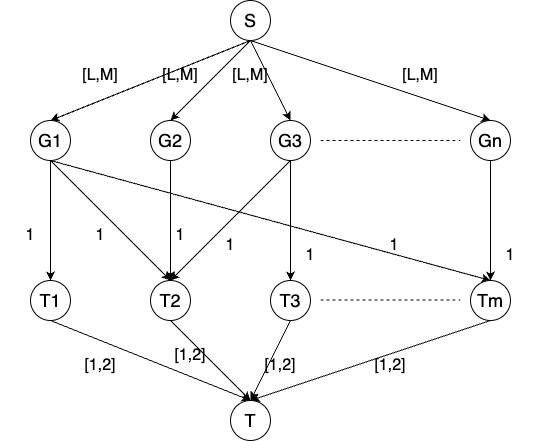

The diagram above was exported from draw.io. Its source (the exported page's mxGraphModel, read from the mxfile embedded in the PNG):
<mxGraphModel dx="634" dy="630" grid="1" gridSize="10" guides="1" tooltips="1" connect="1" arrows="1" fold="1" page="1" pageScale="1" pageWidth="827" pageHeight="1169" math="0" shadow="0">
  <root>
    <mxCell id="0" />
    <mxCell id="1" parent="0" />
    <mxCell id="xHVxQlQ5N5bSpmrfybGa-14" style="rounded=0;orthogonalLoop=1;jettySize=auto;html=1;exitX=0.5;exitY=1;exitDx=0;exitDy=0;entryX=0.5;entryY=0;entryDx=0;entryDy=0;" edge="1" parent="1" source="xHVxQlQ5N5bSpmrfybGa-1" target="xHVxQlQ5N5bSpmrfybGa-2">
      <mxGeometry relative="1" as="geometry" />
    </mxCell>
    <mxCell id="xHVxQlQ5N5bSpmrfybGa-15" style="rounded=0;orthogonalLoop=1;jettySize=auto;html=1;exitX=0.5;exitY=1;exitDx=0;exitDy=0;entryX=0.5;entryY=0;entryDx=0;entryDy=0;" edge="1" parent="1" source="xHVxQlQ5N5bSpmrfybGa-1" target="xHVxQlQ5N5bSpmrfybGa-3">
      <mxGeometry relative="1" as="geometry" />
    </mxCell>
    <mxCell id="xHVxQlQ5N5bSpmrfybGa-16" style="edgeStyle=none;rounded=0;orthogonalLoop=1;jettySize=auto;html=1;exitX=0.5;exitY=1;exitDx=0;exitDy=0;entryX=0.5;entryY=0;entryDx=0;entryDy=0;" edge="1" parent="1" source="xHVxQlQ5N5bSpmrfybGa-1" target="xHVxQlQ5N5bSpmrfybGa-4">
      <mxGeometry relative="1" as="geometry" />
    </mxCell>
    <mxCell id="xHVxQlQ5N5bSpmrfybGa-17" style="edgeStyle=none;rounded=0;orthogonalLoop=1;jettySize=auto;html=1;exitX=0.5;exitY=1;exitDx=0;exitDy=0;entryX=0.5;entryY=0;entryDx=0;entryDy=0;" edge="1" parent="1" source="xHVxQlQ5N5bSpmrfybGa-1" target="xHVxQlQ5N5bSpmrfybGa-5">
      <mxGeometry relative="1" as="geometry" />
    </mxCell>
    <mxCell id="xHVxQlQ5N5bSpmrfybGa-1" value="&lt;font style=&quot;font-size: 18px;&quot;&gt;S&lt;/font&gt;" style="ellipse;whiteSpace=wrap;html=1;aspect=fixed;" vertex="1" parent="1">
      <mxGeometry x="280" y="40" width="40" height="40" as="geometry" />
    </mxCell>
    <mxCell id="xHVxQlQ5N5bSpmrfybGa-22" style="edgeStyle=none;rounded=0;orthogonalLoop=1;jettySize=auto;html=1;exitX=0.5;exitY=1;exitDx=0;exitDy=0;entryX=0.5;entryY=0;entryDx=0;entryDy=0;" edge="1" parent="1" source="xHVxQlQ5N5bSpmrfybGa-2" target="xHVxQlQ5N5bSpmrfybGa-6">
      <mxGeometry relative="1" as="geometry" />
    </mxCell>
    <mxCell id="xHVxQlQ5N5bSpmrfybGa-23" style="edgeStyle=none;rounded=0;orthogonalLoop=1;jettySize=auto;html=1;exitX=0.5;exitY=1;exitDx=0;exitDy=0;entryX=0.5;entryY=0;entryDx=0;entryDy=0;" edge="1" parent="1" source="xHVxQlQ5N5bSpmrfybGa-2" target="xHVxQlQ5N5bSpmrfybGa-7">
      <mxGeometry relative="1" as="geometry" />
    </mxCell>
    <mxCell id="xHVxQlQ5N5bSpmrfybGa-24" style="edgeStyle=none;rounded=0;orthogonalLoop=1;jettySize=auto;html=1;exitX=0.5;exitY=1;exitDx=0;exitDy=0;entryX=0.5;entryY=0;entryDx=0;entryDy=0;" edge="1" parent="1" source="xHVxQlQ5N5bSpmrfybGa-2" target="xHVxQlQ5N5bSpmrfybGa-9">
      <mxGeometry relative="1" as="geometry" />
    </mxCell>
    <mxCell id="xHVxQlQ5N5bSpmrfybGa-2" value="&lt;font style=&quot;font-size: 18px;&quot;&gt;G1&lt;/font&gt;" style="ellipse;whiteSpace=wrap;html=1;aspect=fixed;" vertex="1" parent="1">
      <mxGeometry x="80" y="160" width="40" height="40" as="geometry" />
    </mxCell>
    <mxCell id="xHVxQlQ5N5bSpmrfybGa-27" style="edgeStyle=none;rounded=0;orthogonalLoop=1;jettySize=auto;html=1;exitX=0.5;exitY=1;exitDx=0;exitDy=0;entryX=0.5;entryY=0;entryDx=0;entryDy=0;" edge="1" parent="1" source="xHVxQlQ5N5bSpmrfybGa-3" target="xHVxQlQ5N5bSpmrfybGa-7">
      <mxGeometry relative="1" as="geometry" />
    </mxCell>
    <mxCell id="xHVxQlQ5N5bSpmrfybGa-3" value="&lt;font style=&quot;font-size: 18px;&quot;&gt;G2&lt;/font&gt;" style="ellipse;whiteSpace=wrap;html=1;aspect=fixed;" vertex="1" parent="1">
      <mxGeometry x="200" y="160" width="40" height="40" as="geometry" />
    </mxCell>
    <mxCell id="xHVxQlQ5N5bSpmrfybGa-25" style="edgeStyle=none;rounded=0;orthogonalLoop=1;jettySize=auto;html=1;exitX=0.5;exitY=1;exitDx=0;exitDy=0;entryX=0.5;entryY=0;entryDx=0;entryDy=0;" edge="1" parent="1" source="xHVxQlQ5N5bSpmrfybGa-4" target="xHVxQlQ5N5bSpmrfybGa-8">
      <mxGeometry relative="1" as="geometry" />
    </mxCell>
    <mxCell id="xHVxQlQ5N5bSpmrfybGa-26" style="edgeStyle=none;rounded=0;orthogonalLoop=1;jettySize=auto;html=1;exitX=0.5;exitY=1;exitDx=0;exitDy=0;entryX=0.5;entryY=0;entryDx=0;entryDy=0;" edge="1" parent="1" source="xHVxQlQ5N5bSpmrfybGa-4" target="xHVxQlQ5N5bSpmrfybGa-7">
      <mxGeometry relative="1" as="geometry" />
    </mxCell>
    <mxCell id="xHVxQlQ5N5bSpmrfybGa-4" value="&lt;font style=&quot;font-size: 18px;&quot;&gt;G3&lt;/font&gt;" style="ellipse;whiteSpace=wrap;html=1;aspect=fixed;" vertex="1" parent="1">
      <mxGeometry x="320" y="160" width="40" height="40" as="geometry" />
    </mxCell>
    <mxCell id="xHVxQlQ5N5bSpmrfybGa-28" style="edgeStyle=none;rounded=0;orthogonalLoop=1;jettySize=auto;html=1;exitX=0.5;exitY=1;exitDx=0;exitDy=0;entryX=0.5;entryY=0;entryDx=0;entryDy=0;" edge="1" parent="1" source="xHVxQlQ5N5bSpmrfybGa-5" target="xHVxQlQ5N5bSpmrfybGa-9">
      <mxGeometry relative="1" as="geometry" />
    </mxCell>
    <mxCell id="xHVxQlQ5N5bSpmrfybGa-5" value="&lt;span style=&quot;font-size: 18px;&quot;&gt;Gn&lt;/span&gt;" style="ellipse;whiteSpace=wrap;html=1;aspect=fixed;" vertex="1" parent="1">
      <mxGeometry x="520" y="160" width="40" height="40" as="geometry" />
    </mxCell>
    <mxCell id="xHVxQlQ5N5bSpmrfybGa-18" style="edgeStyle=none;rounded=0;orthogonalLoop=1;jettySize=auto;html=1;exitX=0.5;exitY=1;exitDx=0;exitDy=0;entryX=0.5;entryY=0;entryDx=0;entryDy=0;" edge="1" parent="1" source="xHVxQlQ5N5bSpmrfybGa-6" target="xHVxQlQ5N5bSpmrfybGa-10">
      <mxGeometry relative="1" as="geometry" />
    </mxCell>
    <mxCell id="xHVxQlQ5N5bSpmrfybGa-6" value="&lt;font style=&quot;font-size: 18px;&quot;&gt;T1&lt;/font&gt;" style="ellipse;whiteSpace=wrap;html=1;aspect=fixed;" vertex="1" parent="1">
      <mxGeometry x="80" y="320" width="40" height="40" as="geometry" />
    </mxCell>
    <mxCell id="xHVxQlQ5N5bSpmrfybGa-19" style="edgeStyle=none;rounded=0;orthogonalLoop=1;jettySize=auto;html=1;exitX=0.5;exitY=1;exitDx=0;exitDy=0;entryX=0.5;entryY=0;entryDx=0;entryDy=0;" edge="1" parent="1" source="xHVxQlQ5N5bSpmrfybGa-7" target="xHVxQlQ5N5bSpmrfybGa-10">
      <mxGeometry relative="1" as="geometry" />
    </mxCell>
    <mxCell id="xHVxQlQ5N5bSpmrfybGa-7" value="&lt;font style=&quot;font-size: 18px;&quot;&gt;T2&lt;/font&gt;" style="ellipse;whiteSpace=wrap;html=1;aspect=fixed;" vertex="1" parent="1">
      <mxGeometry x="200" y="320" width="40" height="40" as="geometry" />
    </mxCell>
    <mxCell id="xHVxQlQ5N5bSpmrfybGa-20" style="edgeStyle=none;rounded=0;orthogonalLoop=1;jettySize=auto;html=1;exitX=0.5;exitY=1;exitDx=0;exitDy=0;entryX=0.5;entryY=0;entryDx=0;entryDy=0;" edge="1" parent="1" source="xHVxQlQ5N5bSpmrfybGa-8" target="xHVxQlQ5N5bSpmrfybGa-10">
      <mxGeometry relative="1" as="geometry" />
    </mxCell>
    <mxCell id="xHVxQlQ5N5bSpmrfybGa-8" value="&lt;font style=&quot;font-size: 18px;&quot;&gt;T3&lt;/font&gt;" style="ellipse;whiteSpace=wrap;html=1;aspect=fixed;" vertex="1" parent="1">
      <mxGeometry x="320" y="320" width="40" height="40" as="geometry" />
    </mxCell>
    <mxCell id="xHVxQlQ5N5bSpmrfybGa-21" style="edgeStyle=none;rounded=0;orthogonalLoop=1;jettySize=auto;html=1;exitX=0.5;exitY=1;exitDx=0;exitDy=0;entryX=0.5;entryY=0;entryDx=0;entryDy=0;" edge="1" parent="1" source="xHVxQlQ5N5bSpmrfybGa-9" target="xHVxQlQ5N5bSpmrfybGa-10">
      <mxGeometry relative="1" as="geometry" />
    </mxCell>
    <mxCell id="xHVxQlQ5N5bSpmrfybGa-9" value="&lt;font style=&quot;font-size: 18px;&quot;&gt;Tm&lt;/font&gt;" style="ellipse;whiteSpace=wrap;html=1;aspect=fixed;" vertex="1" parent="1">
      <mxGeometry x="520" y="320" width="40" height="40" as="geometry" />
    </mxCell>
    <mxCell id="xHVxQlQ5N5bSpmrfybGa-10" value="&lt;font style=&quot;font-size: 18px;&quot;&gt;T&lt;/font&gt;" style="ellipse;whiteSpace=wrap;html=1;aspect=fixed;" vertex="1" parent="1">
      <mxGeometry x="280" y="440" width="40" height="40" as="geometry" />
    </mxCell>
    <mxCell id="xHVxQlQ5N5bSpmrfybGa-12" value="" style="endArrow=none;dashed=1;html=1;rounded=0;" edge="1" parent="1">
      <mxGeometry width="50" height="50" relative="1" as="geometry">
        <mxPoint x="370" y="180" as="sourcePoint" />
        <mxPoint x="510" y="180" as="targetPoint" />
      </mxGeometry>
    </mxCell>
    <mxCell id="xHVxQlQ5N5bSpmrfybGa-13" value="" style="endArrow=none;dashed=1;html=1;rounded=0;" edge="1" parent="1">
      <mxGeometry width="50" height="50" relative="1" as="geometry">
        <mxPoint x="370" y="339.5" as="sourcePoint" />
        <mxPoint x="510" y="339.5" as="targetPoint" />
      </mxGeometry>
    </mxCell>
    <mxCell id="xHVxQlQ5N5bSpmrfybGa-29" value="&lt;font style=&quot;font-size: 16px;&quot;&gt;1&lt;/font&gt;" style="text;html=1;strokeColor=none;fillColor=none;align=center;verticalAlign=middle;whiteSpace=wrap;rounded=0;" vertex="1" parent="1">
      <mxGeometry x="50" y="260" width="60" height="30" as="geometry" />
    </mxCell>
    <mxCell id="xHVxQlQ5N5bSpmrfybGa-30" value="&lt;font style=&quot;font-size: 16px;&quot;&gt;1&lt;/font&gt;" style="text;html=1;strokeColor=none;fillColor=none;align=center;verticalAlign=middle;whiteSpace=wrap;rounded=0;" vertex="1" parent="1">
      <mxGeometry x="120" y="260" width="60" height="30" as="geometry" />
    </mxCell>
    <mxCell id="xHVxQlQ5N5bSpmrfybGa-31" value="&lt;font style=&quot;font-size: 16px;&quot;&gt;1&lt;/font&gt;" style="text;html=1;strokeColor=none;fillColor=none;align=center;verticalAlign=middle;whiteSpace=wrap;rounded=0;" vertex="1" parent="1">
      <mxGeometry x="200" y="260" width="60" height="30" as="geometry" />
    </mxCell>
    <mxCell id="xHVxQlQ5N5bSpmrfybGa-32" value="&lt;font style=&quot;font-size: 16px;&quot;&gt;1&lt;/font&gt;" style="text;html=1;strokeColor=none;fillColor=none;align=center;verticalAlign=middle;whiteSpace=wrap;rounded=0;" vertex="1" parent="1">
      <mxGeometry x="250" y="270" width="60" height="30" as="geometry" />
    </mxCell>
    <mxCell id="xHVxQlQ5N5bSpmrfybGa-33" value="&lt;font style=&quot;font-size: 16px;&quot;&gt;1&lt;/font&gt;" style="text;html=1;strokeColor=none;fillColor=none;align=center;verticalAlign=middle;whiteSpace=wrap;rounded=0;" vertex="1" parent="1">
      <mxGeometry x="330" y="280" width="60" height="30" as="geometry" />
    </mxCell>
    <mxCell id="xHVxQlQ5N5bSpmrfybGa-34" value="&lt;font style=&quot;font-size: 16px;&quot;&gt;1&lt;/font&gt;" style="text;html=1;strokeColor=none;fillColor=none;align=center;verticalAlign=middle;whiteSpace=wrap;rounded=0;" vertex="1" parent="1">
      <mxGeometry x="530" y="280" width="60" height="30" as="geometry" />
    </mxCell>
    <mxCell id="xHVxQlQ5N5bSpmrfybGa-35" value="&lt;font style=&quot;font-size: 16px;&quot;&gt;1&lt;/font&gt;" style="text;html=1;strokeColor=none;fillColor=none;align=center;verticalAlign=middle;whiteSpace=wrap;rounded=0;" vertex="1" parent="1">
      <mxGeometry x="414" y="270" width="60" height="30" as="geometry" />
    </mxCell>
    <mxCell id="xHVxQlQ5N5bSpmrfybGa-36" value="&lt;font style=&quot;font-size: 16px;&quot;&gt;[1,2]&lt;/font&gt;" style="text;html=1;strokeColor=none;fillColor=none;align=center;verticalAlign=middle;whiteSpace=wrap;rounded=0;" vertex="1" parent="1">
      <mxGeometry x="120" y="390" width="60" height="30" as="geometry" />
    </mxCell>
    <mxCell id="xHVxQlQ5N5bSpmrfybGa-37" value="&lt;font style=&quot;font-size: 16px;&quot;&gt;[1,2]&lt;/font&gt;" style="text;html=1;strokeColor=none;fillColor=none;align=center;verticalAlign=middle;whiteSpace=wrap;rounded=0;" vertex="1" parent="1">
      <mxGeometry x="210" y="380" width="60" height="30" as="geometry" />
    </mxCell>
    <mxCell id="xHVxQlQ5N5bSpmrfybGa-38" value="&lt;font style=&quot;font-size: 16px;&quot;&gt;[1,2]&lt;/font&gt;" style="text;html=1;strokeColor=none;fillColor=none;align=center;verticalAlign=middle;whiteSpace=wrap;rounded=0;" vertex="1" parent="1">
      <mxGeometry x="300" y="390" width="60" height="30" as="geometry" />
    </mxCell>
    <mxCell id="xHVxQlQ5N5bSpmrfybGa-39" value="&lt;font style=&quot;font-size: 16px;&quot;&gt;[1,2]&lt;/font&gt;" style="text;html=1;strokeColor=none;fillColor=none;align=center;verticalAlign=middle;whiteSpace=wrap;rounded=0;" vertex="1" parent="1">
      <mxGeometry x="410" y="390" width="60" height="30" as="geometry" />
    </mxCell>
    <mxCell id="xHVxQlQ5N5bSpmrfybGa-40" value="&lt;font style=&quot;font-size: 16px;&quot;&gt;[L,M]&lt;/font&gt;" style="text;html=1;strokeColor=none;fillColor=none;align=center;verticalAlign=middle;whiteSpace=wrap;rounded=0;" vertex="1" parent="1">
      <mxGeometry x="120" y="100" width="60" height="30" as="geometry" />
    </mxCell>
    <mxCell id="xHVxQlQ5N5bSpmrfybGa-41" value="&lt;font style=&quot;font-size: 16px;&quot;&gt;[L,M]&lt;/font&gt;" style="text;html=1;strokeColor=none;fillColor=none;align=center;verticalAlign=middle;whiteSpace=wrap;rounded=0;" vertex="1" parent="1">
      <mxGeometry x="200" y="100" width="60" height="30" as="geometry" />
    </mxCell>
    <mxCell id="xHVxQlQ5N5bSpmrfybGa-42" value="&lt;font style=&quot;font-size: 16px;&quot;&gt;[L,M]&lt;/font&gt;" style="text;html=1;strokeColor=none;fillColor=none;align=center;verticalAlign=middle;whiteSpace=wrap;rounded=0;" vertex="1" parent="1">
      <mxGeometry x="270" y="100" width="60" height="30" as="geometry" />
    </mxCell>
    <mxCell id="xHVxQlQ5N5bSpmrfybGa-43" value="&lt;font style=&quot;font-size: 16px;&quot;&gt;[L,M]&lt;/font&gt;" style="text;html=1;strokeColor=none;fillColor=none;align=center;verticalAlign=middle;whiteSpace=wrap;rounded=0;" vertex="1" parent="1">
      <mxGeometry x="440" y="100" width="60" height="30" as="geometry" />
    </mxCell>
  </root>
</mxGraphModel>